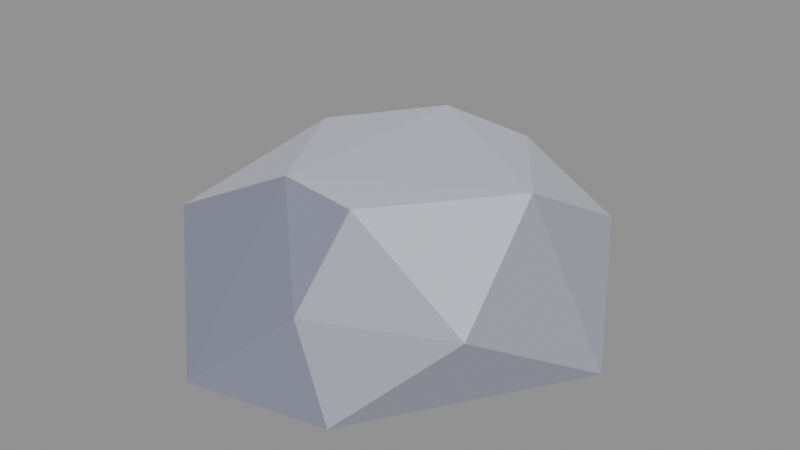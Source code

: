 # Source: stone_smallC.blend  (saved by Blender 5.2.45; exported with 4.5.12 LTS)
import bpy
from mathutils import Matrix  # noqa: F401  (used for matrix-valued properties, if any)

bpy.ops.wm.read_factory_settings(use_empty=True)
scene = bpy.context.scene
scene.name = 'Scene'

# ---- collections
col_col_lowpoly = bpy.data.collections.new('COL_LowPoly'); scene.collection.children.link(col_col_lowpoly)

# ---- images (referenced by path relative to the original .blend; pixels are not part of the script)
import os
ASSET_DIR = os.environ.get("B2B_ASSET_DIR", "")  # directory of the original .blend (textures are referenced by path, not embedded)
HERE = os.path.dirname(os.path.abspath(__file__))  # packed textures are extracted next to this script under _unpacked/

def load_image(name, relpath, width, height, colorspace="sRGB"):
    """Load a texture the original file referenced (path relative to the .blend, or extracted next to this script)."""
    p = next((c for c in (os.path.join(HERE, relpath), os.path.join(ASSET_DIR, relpath)) if relpath and os.path.exists(c)), "")
    if p:
        img = bpy.data.images.load(p, check_existing=True)
        img.name = name
    else:  # same state as the original file: an image datablock whose file is absent (Cycles renders it pink)
        img = bpy.data.images.new(name, width, height)
        img.source = "FILE"
        img.filepath = "//" + (relpath or name)
    img.colorspace_settings.name = colorspace
    return img
img_stone_smallc_basecolor = load_image('stone_smallC_BaseColor', '_unpacked/stone_smallC_BaseColor.8cf2768a.png', 112, 16, 'sRGB')
img_stone_smallc_maskmap = load_image('stone_smallC_MaskMap', '_unpacked/stone_smallC_MaskMap.37e9bd9d.png', 112, 16, 'Non-Color')

# ---- materials (node trees are filled in below, after node groups)
mat_m_stone_smallc = bpy.data.materials.new('M_stone_smallC')

# ---- material node trees
mat_m_stone_smallc.use_nodes = True; mat_m_stone_smallc.node_tree.nodes.clear()
_N = mat_m_stone_smallc.node_tree.nodes; _L = mat_m_stone_smallc.node_tree.links
n0 = _N.new('ShaderNodeBsdfPrincipled'); n0.name = 'Principled BSDF'; n0.location = (-200, 100)
n0.inputs[10].default_value = 0.005
n1 = _N.new('ShaderNodeOutputMaterial'); n1.name = 'Material Output'; n1.location = (200, 100)
n2 = _N.new('ShaderNodeTexImage'); n2.name = 'Image Texture'; n2.location = (0, 0)
n2.image = img_stone_smallc_basecolor
n2.interpolation = 'Closest'
n3 = _N.new('ShaderNodeTexImage'); n3.name = 'Image Texture.001'; n3.location = (0, 0)
n3.image = img_stone_smallc_maskmap
n3.interpolation = 'Closest'
n4 = _N.new('ShaderNodeSeparateColor'); n4.name = 'Separate Color'; n4.location = (0, 0)
n5 = _N.new('ShaderNodeMath'); n5.name = 'Math'; n5.location = (0, 0)
n5.operation = 'SUBTRACT'
n5.inputs[0].default_value = 1.0
_L.new(n0.outputs[0], n1.inputs[0])
_L.new(n2.outputs[0], n0.inputs[0])
_L.new(n3.outputs[0], n4.inputs[0])
_L.new(n4.outputs[0], n0.inputs[1])
_L.new(n3.outputs[1], n5.inputs[1])
_L.new(n5.outputs[0], n0.inputs[2])
n1.is_active_output = True

# ---- meshes
me_stone_smallc = bpy.data.meshes.new('stone_smallC')
me_stone_smallc.from_pydata([(0.1505, 0.01323, 0.0), (0.0524, 0.1647, 0.0), (-0.06775, 0.1333, 0.0), (-0.1635, -0.008088, 0.0), (-0.04467, -0.161, 0.0), (0.05551, -0.1394, 0.0), (0.1041, 0.09373, 0.066), (-0.01319, 0.1412, 0.066), (-0.1064, 0.08478, 0.066), (-0.1338, -0.0803, 0.066), (0.02999, -0.1376, 0.066), (0.1218, -0.09599, 0.066), (0.03938, 0.08349, 0.1112), (-0.02981, 0.08333, 0.1171), (-0.08614, 0.01477, 0.1138), (-0.02983, -0.08129, 0.1188), (0.02981, -0.08737, 0.1165), (0.09858, 0.001705, 0.1157)], [], [(4, 9, 3), (9, 8, 3), (8, 2, 3), (2, 1, 0), (2, 0, 5), (2, 5, 4), (2, 4, 3), (5, 10, 4), (10, 15, 4), (15, 9, 4), (15, 14, 9), (14, 8, 9), (7, 2, 8), (14, 13, 8), (13, 7, 8), (7, 1, 2), (11, 10, 5), (0, 11, 5), (11, 16, 10), (16, 15, 10), (16, 17, 15), (17, 13, 15), (13, 14, 15), (13, 12, 7), (12, 6, 7), (6, 1, 7), (17, 12, 13), (6, 0, 1), (0, 17, 11), (17, 16, 11), (6, 17, 0), (6, 12, 17)])
_uv = me_stone_smallc.uv_layers.new(name='UVMap')
_uv.uv.foreach_set('vector', [0.7857, 0.5, 0.7857, 0.5, 0.7857, 0.5, 0.7857, 0.5, 0.7857, 0.5, 0.7857, 0.5, 0.6429, 0.5, 0.6429, 0.5, 0.6429, 0.5, 0.6429, 0.5, 0.6429, 0.5, 0.6429, 0.5, 0.6429, 0.5, 0.6429, 0.5, 0.6429, 0.5, 0.6429, 0.5, 0.6429, 0.5, 0.6429, 0.5, 0.6429, 0.5, 0.6429, 0.5, 0.6429, 0.5, 0.7857, 0.5, 0.7857, 0.5, 0.7857, 0.5, 0.7857, 0.5, 0.7857, 0.5, 0.7857, 0.5, 0.7857, 0.5, 0.7857, 0.5, 0.7857, 0.5, 0.9286, 0.5, 0.9286, 0.5, 0.9286, 0.5, 0.7857, 0.5, 0.7857, 0.5, 0.7857, 0.5, 0.6429, 0.5, 0.6429, 0.5, 0.6429, 0.5, 0.9286, 0.5, 0.9286, 0.5, 0.9286, 0.5, 0.6429, 0.5, 0.6429, 0.5, 0.6429, 0.5, 0.6429, 0.5, 0.6429, 0.5, 0.6429, 0.5, 0.6429, 0.5, 0.6429, 0.5, 0.6429, 0.5, 0.6429, 0.5, 0.6429, 0.5, 0.6429, 0.5, 0.6429, 0.5, 0.6429, 0.5, 0.6429, 0.5, 0.7857, 0.5, 0.7857, 0.5, 0.7857, 0.5, 0.9286, 0.5, 0.9286, 0.5, 0.9286, 0.5, 0.9286, 0.5, 0.9286, 0.5, 0.9286, 0.5, 0.9286, 0.5, 0.9286, 0.5, 0.9286, 0.5, 0.9286, 0.5, 0.9286, 0.5, 0.9286, 0.5, 0.6429, 0.5, 0.6429, 0.5, 0.6429, 0.5, 0.6429, 0.5, 0.6429, 0.5, 0.6429, 0.5, 0.9286, 0.5, 0.9286, 0.5, 0.9286, 0.5, 0.6429, 0.5, 0.6429, 0.5, 0.6429, 0.5, 0.6429, 0.5, 0.6429, 0.5, 0.6429, 0.5, 0.9286, 0.5, 0.9286, 0.5, 0.9286, 0.5, 0.6429, 0.5, 0.6429, 0.5, 0.6429, 0.5, 0.9286, 0.5, 0.9286, 0.5, 0.9286, 0.5])
me_stone_smallc.materials.append(mat_m_stone_smallc)
me_stone_smallc.update()

# ---- objects
ob_stone_smallc = bpy.data.objects.new('stone_smallC', me_stone_smallc)

# ---- transforms, parenting, visibility, modifiers, constraints
ob_stone_smallc.location = (0.0, 0.0, 0.0)

# ---- collection membership
col_col_lowpoly.objects.link(ob_stone_smallc)

# ---- scene / render settings (as saved in the file)
scene.frame_start = 1; scene.frame_end = 250; scene.frame_set(1)
scene.render.engine = 'BLENDER_EEVEE_NEXT'
scene.render.bake_bias = 0.0
scene.render.bake_samples = 0
scene.render.compositor_device = 'GPU'
scene.eevee.use_volume_custom_range = False
scene.eevee.fast_gi_thickness_near = 0.1
scene.eevee.fast_gi_thickness_far = 0.0
scene.eevee.ray_tracing_options.screen_trace_thickness = 0.1
bpy.context.view_layer.update()

# ---- added for rendering (the .blend has no active camera and no usable light): camera, sun + grey world if the file has none
cam_auto = bpy.data.cameras.new('AutoCamera')
cam_auto.lens = 50.0
cam_auto.sensor_width = 36.0
cam_auto.clip_end = 1000.0
ob_auto_camera = bpy.data.objects.new('AutoCamera', cam_auto)
scene.collection.objects.link(ob_auto_camera)
ob_auto_camera.location = (0.426213, -0.517383, 0.405561)
ob_auto_camera.rotation_euler = (1.09748, -7.21219e-08, 0.694738)
scene.camera = ob_auto_camera
light_auto_sun = bpy.data.lights.new('AutoSun', 'SUN')
light_auto_sun.energy = 3.0
light_auto_sun.angle = 0.0523599
ob_auto_sun = bpy.data.objects.new('AutoSun', light_auto_sun)
scene.collection.objects.link(ob_auto_sun)
ob_auto_sun.rotation_euler = (0.872665, 0.174533, 0.523599)
if scene.world is None:
    world_auto = bpy.data.worlds.new('AutoWorld')
    world_auto.color = (0.3, 0.3, 0.3)
    scene.world = world_auto
bpy.context.view_layer.update()
